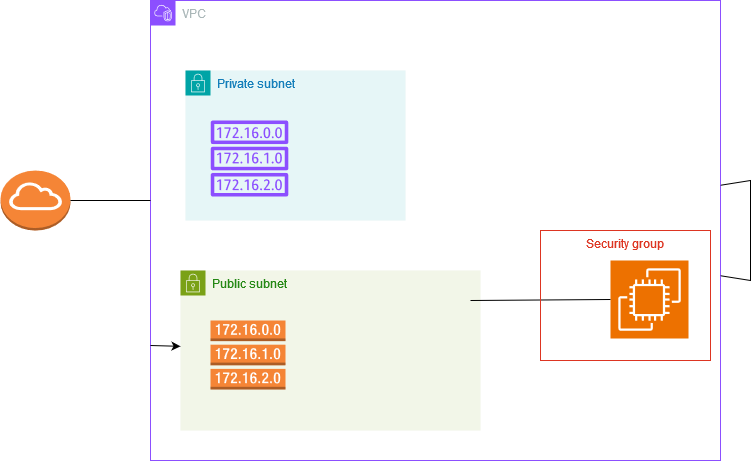

The diagram above was exported from draw.io. Its source (the exported page's mxGraphModel, read from the mxfile embedded in the PNG):
<mxGraphModel dx="1434" dy="874" grid="1" gridSize="10" guides="1" tooltips="1" connect="1" arrows="1" fold="1" page="1" pageScale="1" pageWidth="850" pageHeight="1100" math="0" shadow="0">
  <root>
    <mxCell id="0" />
    <mxCell id="1" parent="0" />
    <mxCell id="Xg80qb9M8XdMbQsaOnok-1" value="VPC" style="points=[[0,0],[0.25,0],[0.5,0],[0.75,0],[1,0],[1,0.25],[1,0.5],[1,0.75],[1,1],[0.75,1],[0.5,1],[0.25,1],[0,1],[0,0.75],[0,0.5],[0,0.25]];outlineConnect=0;gradientColor=none;html=1;whiteSpace=wrap;fontSize=12;fontStyle=0;container=1;pointerEvents=0;collapsible=0;recursiveResize=0;shape=mxgraph.aws4.group;grIcon=mxgraph.aws4.group_vpc2;strokeColor=#8C4FFF;fillColor=none;verticalAlign=top;align=left;spacingLeft=30;fontColor=#AAB7B8;dashed=0;" vertex="1" parent="1">
      <mxGeometry x="170" y="160" width="570" height="460" as="geometry" />
    </mxCell>
    <mxCell id="Xg80qb9M8XdMbQsaOnok-2" value="Private subnet" style="points=[[0,0],[0.25,0],[0.5,0],[0.75,0],[1,0],[1,0.25],[1,0.5],[1,0.75],[1,1],[0.75,1],[0.5,1],[0.25,1],[0,1],[0,0.75],[0,0.5],[0,0.25]];outlineConnect=0;gradientColor=none;html=1;whiteSpace=wrap;fontSize=12;fontStyle=0;container=1;pointerEvents=0;collapsible=0;recursiveResize=0;shape=mxgraph.aws4.group;grIcon=mxgraph.aws4.group_security_group;grStroke=0;strokeColor=#00A4A6;fillColor=#E6F6F7;verticalAlign=top;align=left;spacingLeft=30;fontColor=#147EBA;dashed=0;" vertex="1" parent="Xg80qb9M8XdMbQsaOnok-1">
      <mxGeometry x="35" y="70" width="220" height="150" as="geometry" />
    </mxCell>
    <mxCell id="Xg80qb9M8XdMbQsaOnok-8" value="" style="sketch=0;outlineConnect=0;fontColor=#232F3E;gradientColor=none;fillColor=#8C4FFF;strokeColor=none;dashed=0;verticalLabelPosition=bottom;verticalAlign=top;align=center;html=1;fontSize=12;fontStyle=0;aspect=fixed;pointerEvents=1;shape=mxgraph.aws4.route_table;" vertex="1" parent="Xg80qb9M8XdMbQsaOnok-2">
      <mxGeometry x="25" y="50" width="78" height="76" as="geometry" />
    </mxCell>
    <mxCell id="Xg80qb9M8XdMbQsaOnok-3" value="Public subnet" style="points=[[0,0],[0.25,0],[0.5,0],[0.75,0],[1,0],[1,0.25],[1,0.5],[1,0.75],[1,1],[0.75,1],[0.5,1],[0.25,1],[0,1],[0,0.75],[0,0.5],[0,0.25]];outlineConnect=0;gradientColor=none;html=1;whiteSpace=wrap;fontSize=12;fontStyle=0;container=1;pointerEvents=0;collapsible=0;recursiveResize=0;shape=mxgraph.aws4.group;grIcon=mxgraph.aws4.group_security_group;grStroke=0;strokeColor=#7AA116;fillColor=#F2F6E8;verticalAlign=top;align=left;spacingLeft=30;fontColor=#248814;dashed=0;" vertex="1" parent="Xg80qb9M8XdMbQsaOnok-1">
      <mxGeometry x="30" y="270" width="300" height="160" as="geometry" />
    </mxCell>
    <mxCell id="Xg80qb9M8XdMbQsaOnok-9" value="" style="outlineConnect=0;dashed=0;verticalLabelPosition=bottom;verticalAlign=top;align=center;html=1;shape=mxgraph.aws3.route_table;fillColor=#F58536;gradientColor=none;" vertex="1" parent="Xg80qb9M8XdMbQsaOnok-3">
      <mxGeometry x="30" y="50" width="75" height="69" as="geometry" />
    </mxCell>
    <mxCell id="Xg80qb9M8XdMbQsaOnok-5" value="" style="sketch=0;points=[[0,0,0],[0.25,0,0],[0.5,0,0],[0.75,0,0],[1,0,0],[0,1,0],[0.25,1,0],[0.5,1,0],[0.75,1,0],[1,1,0],[0,0.25,0],[0,0.5,0],[0,0.75,0],[1,0.25,0],[1,0.5,0],[1,0.75,0]];outlineConnect=0;fontColor=#232F3E;fillColor=#ED7100;strokeColor=#ffffff;dashed=0;verticalLabelPosition=bottom;verticalAlign=top;align=center;html=1;fontSize=12;fontStyle=0;aspect=fixed;shape=mxgraph.aws4.resourceIcon;resIcon=mxgraph.aws4.ec2;" vertex="1" parent="Xg80qb9M8XdMbQsaOnok-1">
      <mxGeometry x="460" y="260" width="78" height="78" as="geometry" />
    </mxCell>
    <mxCell id="Xg80qb9M8XdMbQsaOnok-10" value="" style="endArrow=none;html=1;rounded=0;entryX=0;entryY=0.5;entryDx=0;entryDy=0;entryPerimeter=0;" edge="1" parent="Xg80qb9M8XdMbQsaOnok-1" target="Xg80qb9M8XdMbQsaOnok-5">
      <mxGeometry width="50" height="50" relative="1" as="geometry">
        <mxPoint x="320" y="300" as="sourcePoint" />
        <mxPoint x="280" y="260" as="targetPoint" />
      </mxGeometry>
    </mxCell>
    <mxCell id="Xg80qb9M8XdMbQsaOnok-11" value="Security group" style="fillColor=none;strokeColor=#DD3522;verticalAlign=top;fontStyle=0;fontColor=#DD3522;whiteSpace=wrap;html=1;" vertex="1" parent="Xg80qb9M8XdMbQsaOnok-1">
      <mxGeometry x="390" y="230" width="170" height="130" as="geometry" />
    </mxCell>
    <mxCell id="Xg80qb9M8XdMbQsaOnok-14" style="edgeStyle=none;rounded=0;orthogonalLoop=1;jettySize=auto;html=1;exitX=0;exitY=0.75;exitDx=0;exitDy=0;" edge="1" parent="Xg80qb9M8XdMbQsaOnok-1" source="Xg80qb9M8XdMbQsaOnok-1" target="Xg80qb9M8XdMbQsaOnok-3">
      <mxGeometry relative="1" as="geometry" />
    </mxCell>
    <mxCell id="Xg80qb9M8XdMbQsaOnok-4" value="" style="outlineConnect=0;dashed=0;verticalLabelPosition=bottom;verticalAlign=top;align=center;html=1;shape=mxgraph.aws3.internet_gateway;fillColor=#F58536;gradientColor=none;" vertex="1" parent="1">
      <mxGeometry x="20" y="330" width="70" height="60" as="geometry" />
    </mxCell>
    <mxCell id="Xg80qb9M8XdMbQsaOnok-6" value="" style="endArrow=none;html=1;rounded=0;" edge="1" parent="1" source="Xg80qb9M8XdMbQsaOnok-4">
      <mxGeometry width="50" height="50" relative="1" as="geometry">
        <mxPoint x="400" y="470" as="sourcePoint" />
        <mxPoint x="170" y="360" as="targetPoint" />
        <Array as="points" />
      </mxGeometry>
    </mxCell>
    <mxCell id="Xg80qb9M8XdMbQsaOnok-13" value="" style="endArrow=none;html=1;rounded=0;" edge="1" parent="1" source="Xg80qb9M8XdMbQsaOnok-1" target="Xg80qb9M8XdMbQsaOnok-1">
      <mxGeometry width="50" height="50" relative="1" as="geometry">
        <mxPoint x="400" y="470" as="sourcePoint" />
        <mxPoint x="450" y="420" as="targetPoint" />
        <Array as="points">
          <mxPoint x="770" y="440" />
        </Array>
      </mxGeometry>
    </mxCell>
  </root>
</mxGraphModel>